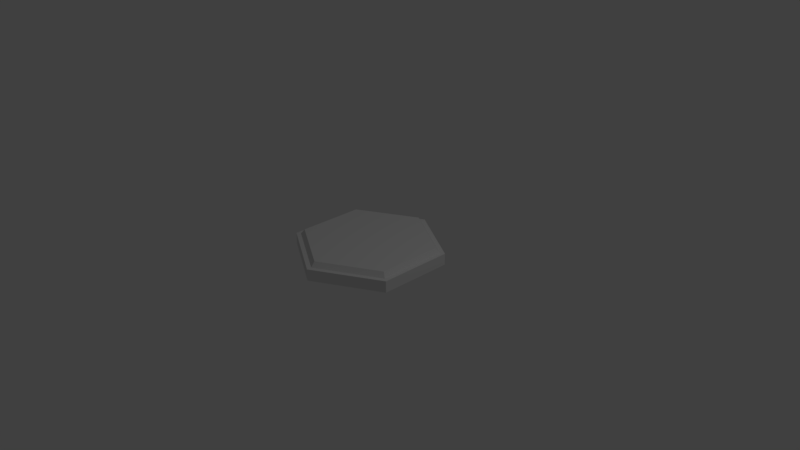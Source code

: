 # Source: hextile.blend  (saved by Blender 2.79.0; exported with 4.5.12 LTS)
import bpy
from mathutils import Matrix  # noqa: F401  (used for matrix-valued properties, if any)

bpy.ops.wm.read_factory_settings(use_empty=True)
scene = bpy.context.scene
scene.name = 'Scene'

# ---- collections
col_collection_1 = bpy.data.collections.new('Collection 1'); scene.collection.children.link(col_collection_1)

# ---- world
world_world = bpy.data.worlds.new('World'); scene.world = world_world
world_world.color = (0.05088, 0.05088, 0.05088)
world_world.use_sun_shadow = False
world_world.sun_shadow_jitter_overblur = 0.0
world_world.cycles.sampling_method = 'MANUAL'

# ---- cameras
cam_camera = bpy.data.cameras.new('Camera')
cam_camera.clip_end = 100.0
cam_camera.lens = 35.0
cam_camera.sensor_width = 32.0
cam_camera.sensor_height = 18.0
cam_camera.ortho_scale = 7.314
cam_camera.dof.focus_distance = 0.0
cam_camera.dof.aperture_fstop = 128.0

# ---- lights
light_lamp = bpy.data.lights.new('Lamp', 'POINT')
light_lamp.transmission_factor = 0.0
light_lamp.cutoff_distance = 30.0
light_lamp.energy = 100.0
light_lamp.shadow_buffer_clip_start = 1.001
light_lamp.shadow_soft_size = 0.1
light_lamp.shadow_maximum_resolution = 0.006
light_lamp.use_absolute_resolution = True

# ---- meshes
me_circle = bpy.data.meshes.new('Circle')
me_circle.from_pydata([(-4.825e-08, 1.0, -0.1622), (-0.866, 0.5, -0.1622), (-0.866, -0.5, -0.1622), (1.135e-08, -1.0, -0.1622), (0.866, -0.5, -0.1622), (0.866, 0.5, -0.1622), (-4.825e-08, 1.0, -0.007047), (-0.866, 0.5, -0.007047), (-0.866, -0.5, -0.007047), (1.135e-08, -1.0, -0.007047), (0.866, -0.5, -0.007047), (0.866, 0.5, -0.007047), (-4.825e-08, 0.9359, -0.007047), (-0.8105, 0.4679, -0.007047), (-0.8105, -0.4679, -0.007047), (1.135e-08, -0.9359, -0.007047), (0.8105, -0.4679, -0.007047), (0.8105, 0.4679, -0.007047), (-0.8105, 0.4679, -0.007047), (-4.825e-08, 0.9359, -0.007047), (-0.8105, -0.4679, -0.007047), (1.135e-08, -0.9359, -0.007047), (0.8105, -0.4679, -0.007047), (0.8105, 0.4679, -0.007047), (-0.7642, 0.4412, 0.06113), (-4.825e-08, 0.8824, 0.06113), (-0.7642, -0.4412, 0.06113), (1.135e-08, -0.8824, 0.06113), (0.7642, -0.4412, 0.06113), (0.7642, 0.4412, 0.06113), (-0.7642, 0.4412, 0.06113), (-4.825e-08, 0.8824, 0.06113), (-0.7642, -0.4412, 0.06113), (1.135e-08, -0.8824, 0.06113), (0.7642, -0.4412, 0.06113), (0.7642, 0.4412, 0.06113), (-0.7642, 0.4412, 0.06113), (-4.825e-08, 0.8824, 0.06113), (-0.7642, -0.4412, 0.06113), (1.135e-08, -0.8824, 0.06113), (0.7642, -0.4412, 0.06113), (0.7642, 0.4412, 0.06113)], [(30, 31), (32, 30), (33, 32), (34, 33), (35, 34), (31, 35)], [(1, 0, 5, 4, 3, 2), (7, 8, 9, 10, 11, 6), (2, 8, 7, 1), (5, 11, 10, 4), (3, 9, 8, 2), (1, 7, 6, 0), (0, 6, 11, 5), (4, 10, 9, 3), (13, 14, 15, 16, 17, 12), (23, 29, 28, 22), (12, 17, 23, 19), (16, 15, 21, 22), (14, 13, 18, 20), (17, 16, 22, 23), (15, 14, 20, 21), (13, 12, 19, 18), (36, 37, 41, 40, 39, 38), (21, 27, 26, 20), (18, 24, 25, 19), (19, 25, 29, 23), (22, 28, 27, 21), (20, 26, 24, 18)])
me_circle.use_remesh_preserve_volume = False
me_circle.use_remesh_preserve_attributes = False
me_circle.use_mirror_vertex_groups = False
me_circle.update()

# ---- objects
ob_circle = bpy.data.objects.new('Circle', me_circle)
ob_lamp = bpy.data.objects.new('Lamp', light_lamp)
ob_camera = bpy.data.objects.new('Camera', cam_camera)

# ---- transforms, parenting, visibility, modifiers, constraints
ob_circle.location = (4.825e-08, -1.001e-08, 0.1622)
ob_circle.lineart.crease_threshold = 0.0
ob_lamp.location = (4.076, 1.005, 5.904)
ob_lamp.rotation_euler = (0.6503, 0.05522, 1.866)
ob_lamp.lock_rotations_4d = False
ob_lamp.empty_display_type = 'ARROWS'
ob_lamp.color = (0.0, 0.0, 0.0, 0.0)
ob_lamp.lineart.crease_threshold = 0.0
ob_camera.location = (7.481, -6.508, 5.344)
ob_camera.rotation_euler = (1.109, 0.0, 0.8149)
ob_camera.lock_rotations_4d = False
ob_camera.empty_display_type = 'ARROWS'
ob_camera.color = (0.0, 0.0, 0.0, 0.0)
ob_camera.display_type = 'WIRE'
ob_camera.lineart.crease_threshold = 0.0

# ---- collection membership
col_collection_1.objects.link(ob_circle)
col_collection_1.objects.link(ob_lamp)
col_collection_1.objects.link(ob_camera)

# ---- scene / render settings (as saved in the file)
scene.camera = ob_camera
scene.frame_start = 1; scene.frame_end = 250; scene.frame_set(1)
scene.render.engine = 'BLENDER_EEVEE_NEXT'
scene.render.resolution_percentage = 50
scene.render.dither_intensity = 0.0
scene.cycles.use_denoising = False
scene.cycles.samples = 128
scene.cycles.sampling_pattern = 'TABULATED_SOBOL'
scene.cycles.use_adaptive_sampling = False
scene.cycles.use_light_tree = False
scene.cycles.blur_glossy = 0.0
scene.cycles.sample_clamp_indirect = 0.0
scene.view_settings.view_transform = 'Standard'
bpy.context.view_layer.update()
